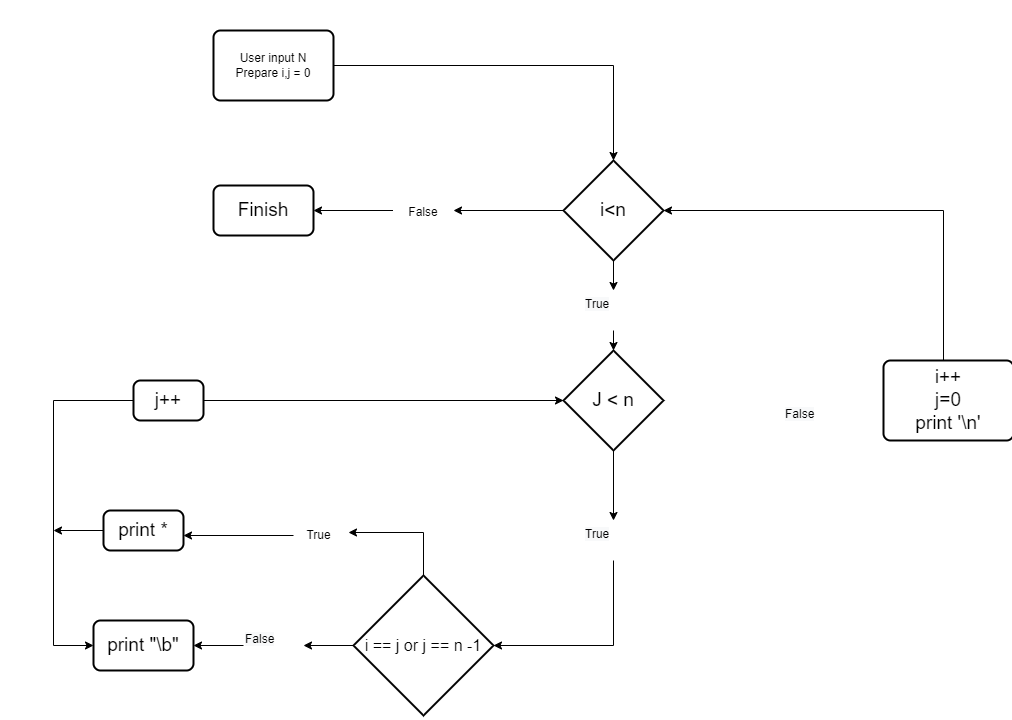

The diagram above was exported from draw.io. Its source (the exported page's mxGraphModel, read from the mxfile embedded in the PNG):
<mxGraphModel dx="2272" dy="737" grid="1" gridSize="10" guides="1" tooltips="1" connect="1" arrows="1" fold="1" page="1" pageScale="1" pageWidth="850" pageHeight="1100" math="0" shadow="0">
  <root>
    <mxCell id="0" />
    <mxCell id="1" parent="0" />
    <mxCell id="hiqVipLw_YGyrvfsrqyX-10" style="edgeStyle=orthogonalEdgeStyle;rounded=0;orthogonalLoop=1;jettySize=auto;html=1;fontSize=16;entryX=0.5;entryY=0;entryDx=0;entryDy=0;entryPerimeter=0;" edge="1" parent="1" source="hiqVipLw_YGyrvfsrqyX-1" target="hiqVipLw_YGyrvfsrqyX-2">
      <mxGeometry relative="1" as="geometry">
        <mxPoint x="440" y="65" as="targetPoint" />
      </mxGeometry>
    </mxCell>
    <mxCell id="hiqVipLw_YGyrvfsrqyX-1" value="User input N&lt;br&gt;Prepare i,j = 0" style="rounded=1;whiteSpace=wrap;html=1;absoluteArcSize=1;arcSize=14;strokeWidth=2;" vertex="1" parent="1">
      <mxGeometry x="40" y="30" width="120" height="70" as="geometry" />
    </mxCell>
    <mxCell id="hiqVipLw_YGyrvfsrqyX-24" style="edgeStyle=orthogonalEdgeStyle;rounded=0;orthogonalLoop=1;jettySize=auto;html=1;entryX=1;entryY=0.5;entryDx=0;entryDy=0;fontSize=12;" edge="1" parent="1" source="hiqVipLw_YGyrvfsrqyX-2" target="hiqVipLw_YGyrvfsrqyX-16">
      <mxGeometry relative="1" as="geometry" />
    </mxCell>
    <mxCell id="hiqVipLw_YGyrvfsrqyX-28" style="edgeStyle=orthogonalEdgeStyle;rounded=0;orthogonalLoop=1;jettySize=auto;html=1;entryX=0.5;entryY=0;entryDx=0;entryDy=0;fontSize=12;" edge="1" parent="1" source="hiqVipLw_YGyrvfsrqyX-2" target="hiqVipLw_YGyrvfsrqyX-22">
      <mxGeometry relative="1" as="geometry" />
    </mxCell>
    <mxCell id="hiqVipLw_YGyrvfsrqyX-2" value="&lt;font style=&quot;font-size: 19px;&quot;&gt;i&amp;lt;n&lt;/font&gt;" style="strokeWidth=2;html=1;shape=mxgraph.flowchart.decision;whiteSpace=wrap;" vertex="1" parent="1">
      <mxGeometry x="390" y="160" width="100" height="100" as="geometry" />
    </mxCell>
    <mxCell id="hiqVipLw_YGyrvfsrqyX-3" value="Finish" style="rounded=1;whiteSpace=wrap;html=1;absoluteArcSize=1;arcSize=14;strokeWidth=2;fontSize=19;" vertex="1" parent="1">
      <mxGeometry x="40" y="185" width="100" height="50" as="geometry" />
    </mxCell>
    <mxCell id="hiqVipLw_YGyrvfsrqyX-11" style="edgeStyle=orthogonalEdgeStyle;rounded=0;orthogonalLoop=1;jettySize=auto;html=1;fontSize=16;entryX=1;entryY=0.5;entryDx=0;entryDy=0;entryPerimeter=0;" edge="1" parent="1" source="hiqVipLw_YGyrvfsrqyX-4" target="hiqVipLw_YGyrvfsrqyX-2">
      <mxGeometry relative="1" as="geometry">
        <mxPoint x="775" y="200" as="targetPoint" />
        <Array as="points">
          <mxPoint x="770" y="210" />
        </Array>
      </mxGeometry>
    </mxCell>
    <mxCell id="hiqVipLw_YGyrvfsrqyX-4" value="i++&lt;br&gt;j=0&lt;br&gt;print '\n'" style="rounded=1;whiteSpace=wrap;html=1;absoluteArcSize=1;arcSize=14;strokeWidth=2;fontSize=19;" vertex="1" parent="1">
      <mxGeometry x="710" y="360" width="130" height="80" as="geometry" />
    </mxCell>
    <mxCell id="hiqVipLw_YGyrvfsrqyX-29" style="edgeStyle=orthogonalEdgeStyle;rounded=0;orthogonalLoop=1;jettySize=auto;html=1;entryX=0.5;entryY=0;entryDx=0;entryDy=0;fontSize=12;" edge="1" parent="1" source="hiqVipLw_YGyrvfsrqyX-5" target="hiqVipLw_YGyrvfsrqyX-23">
      <mxGeometry relative="1" as="geometry" />
    </mxCell>
    <mxCell id="hiqVipLw_YGyrvfsrqyX-5" value="J &amp;lt; n" style="strokeWidth=2;html=1;shape=mxgraph.flowchart.decision;whiteSpace=wrap;fontSize=19;" vertex="1" parent="1">
      <mxGeometry x="390" y="350" width="100" height="100" as="geometry" />
    </mxCell>
    <mxCell id="hiqVipLw_YGyrvfsrqyX-13" style="edgeStyle=orthogonalEdgeStyle;rounded=0;orthogonalLoop=1;jettySize=auto;html=1;entryX=0;entryY=0.5;entryDx=0;entryDy=0;fontSize=16;" edge="1" parent="1" source="hiqVipLw_YGyrvfsrqyX-6" target="hiqVipLw_YGyrvfsrqyX-8">
      <mxGeometry relative="1" as="geometry">
        <Array as="points">
          <mxPoint x="-120" y="400" />
          <mxPoint x="-120" y="645" />
        </Array>
      </mxGeometry>
    </mxCell>
    <mxCell id="hiqVipLw_YGyrvfsrqyX-15" style="edgeStyle=orthogonalEdgeStyle;rounded=0;orthogonalLoop=1;jettySize=auto;html=1;entryX=0;entryY=0.5;entryDx=0;entryDy=0;entryPerimeter=0;fontSize=16;" edge="1" parent="1" source="hiqVipLw_YGyrvfsrqyX-6" target="hiqVipLw_YGyrvfsrqyX-5">
      <mxGeometry relative="1" as="geometry" />
    </mxCell>
    <mxCell id="hiqVipLw_YGyrvfsrqyX-6" value="j++" style="rounded=1;whiteSpace=wrap;html=1;absoluteArcSize=1;arcSize=14;strokeWidth=2;fontSize=19;" vertex="1" parent="1">
      <mxGeometry x="-40" y="380" width="70" height="40" as="geometry" />
    </mxCell>
    <mxCell id="hiqVipLw_YGyrvfsrqyX-14" style="edgeStyle=orthogonalEdgeStyle;rounded=0;orthogonalLoop=1;jettySize=auto;html=1;fontSize=16;" edge="1" parent="1" source="hiqVipLw_YGyrvfsrqyX-7">
      <mxGeometry relative="1" as="geometry">
        <mxPoint x="-120" y="530" as="targetPoint" />
      </mxGeometry>
    </mxCell>
    <mxCell id="hiqVipLw_YGyrvfsrqyX-7" value="print *" style="rounded=1;whiteSpace=wrap;html=1;absoluteArcSize=1;arcSize=14;strokeWidth=2;fontSize=19;" vertex="1" parent="1">
      <mxGeometry x="-70" y="510" width="80" height="40" as="geometry" />
    </mxCell>
    <mxCell id="hiqVipLw_YGyrvfsrqyX-8" value="print &quot;\b&quot;" style="rounded=1;whiteSpace=wrap;html=1;absoluteArcSize=1;arcSize=14;strokeWidth=2;fontSize=19;" vertex="1" parent="1">
      <mxGeometry x="-80" y="620" width="100" height="50" as="geometry" />
    </mxCell>
    <mxCell id="hiqVipLw_YGyrvfsrqyX-32" style="edgeStyle=orthogonalEdgeStyle;rounded=0;orthogonalLoop=1;jettySize=auto;html=1;fontSize=12;" edge="1" parent="1" source="hiqVipLw_YGyrvfsrqyX-9" target="hiqVipLw_YGyrvfsrqyX-19">
      <mxGeometry relative="1" as="geometry" />
    </mxCell>
    <mxCell id="hiqVipLw_YGyrvfsrqyX-41" style="edgeStyle=orthogonalEdgeStyle;rounded=0;orthogonalLoop=1;jettySize=auto;html=1;fontSize=12;entryX=1.1;entryY=0.4;entryDx=0;entryDy=0;entryPerimeter=0;exitX=0.5;exitY=0;exitDx=0;exitDy=0;exitPerimeter=0;" edge="1" parent="1" source="hiqVipLw_YGyrvfsrqyX-9" target="hiqVipLw_YGyrvfsrqyX-21">
      <mxGeometry relative="1" as="geometry">
        <mxPoint x="250" y="530" as="targetPoint" />
        <Array as="points">
          <mxPoint x="250" y="532" />
        </Array>
      </mxGeometry>
    </mxCell>
    <mxCell id="hiqVipLw_YGyrvfsrqyX-9" value="&lt;font style=&quot;font-size: 16px;&quot;&gt;i == j or j == n -1&lt;/font&gt;" style="strokeWidth=2;html=1;shape=mxgraph.flowchart.decision;whiteSpace=wrap;fontSize=19;" vertex="1" parent="1">
      <mxGeometry x="180" y="575" width="140" height="140" as="geometry" />
    </mxCell>
    <mxCell id="hiqVipLw_YGyrvfsrqyX-25" style="edgeStyle=orthogonalEdgeStyle;rounded=0;orthogonalLoop=1;jettySize=auto;html=1;entryX=1;entryY=0.5;entryDx=0;entryDy=0;fontSize=12;" edge="1" parent="1" source="hiqVipLw_YGyrvfsrqyX-16" target="hiqVipLw_YGyrvfsrqyX-3">
      <mxGeometry relative="1" as="geometry" />
    </mxCell>
    <mxCell id="hiqVipLw_YGyrvfsrqyX-16" value="&lt;font style=&quot;font-size: 12px;&quot;&gt;False&lt;/font&gt;" style="rounded=1;whiteSpace=wrap;html=1;fontSize=16;strokeColor=#FFFFFF;" vertex="1" parent="1">
      <mxGeometry x="220" y="195" width="60" height="30" as="geometry" />
    </mxCell>
    <mxCell id="hiqVipLw_YGyrvfsrqyX-18" value="&lt;span style=&quot;color: rgb(0, 0, 0); font-family: Helvetica; font-size: 12px; font-style: normal; font-variant-ligatures: normal; font-variant-caps: normal; font-weight: 400; letter-spacing: normal; orphans: 2; text-align: center; text-indent: 0px; text-transform: none; widows: 2; word-spacing: 0px; -webkit-text-stroke-width: 0px; background-color: rgb(248, 249, 250); text-decoration-thickness: initial; text-decoration-style: initial; text-decoration-color: initial; float: none; display: inline !important;&quot;&gt;False&lt;/span&gt;" style="text;whiteSpace=wrap;html=1;fontSize=12;" vertex="1" parent="1">
      <mxGeometry x="610" y="400" width="60" height="40" as="geometry" />
    </mxCell>
    <mxCell id="hiqVipLw_YGyrvfsrqyX-34" style="edgeStyle=orthogonalEdgeStyle;rounded=0;orthogonalLoop=1;jettySize=auto;html=1;entryX=1;entryY=0.5;entryDx=0;entryDy=0;fontSize=12;" edge="1" parent="1" source="hiqVipLw_YGyrvfsrqyX-19" target="hiqVipLw_YGyrvfsrqyX-8">
      <mxGeometry relative="1" as="geometry" />
    </mxCell>
    <mxCell id="hiqVipLw_YGyrvfsrqyX-19" value="&lt;span style=&quot;color: rgb(0, 0, 0); font-family: Helvetica; font-size: 12px; font-style: normal; font-variant-ligatures: normal; font-variant-caps: normal; font-weight: 400; letter-spacing: normal; orphans: 2; text-align: center; text-indent: 0px; text-transform: none; widows: 2; word-spacing: 0px; -webkit-text-stroke-width: 0px; background-color: rgb(248, 249, 250); text-decoration-thickness: initial; text-decoration-style: initial; text-decoration-color: initial; float: none; display: inline !important;&quot;&gt;False&lt;/span&gt;" style="text;whiteSpace=wrap;html=1;fontSize=12;" vertex="1" parent="1">
      <mxGeometry x="70" y="625" width="60" height="40" as="geometry" />
    </mxCell>
    <mxCell id="hiqVipLw_YGyrvfsrqyX-40" style="edgeStyle=orthogonalEdgeStyle;rounded=0;orthogonalLoop=1;jettySize=auto;html=1;entryX=1;entryY=0.625;entryDx=0;entryDy=0;entryPerimeter=0;fontSize=12;" edge="1" parent="1" source="hiqVipLw_YGyrvfsrqyX-21" target="hiqVipLw_YGyrvfsrqyX-7">
      <mxGeometry relative="1" as="geometry" />
    </mxCell>
    <mxCell id="hiqVipLw_YGyrvfsrqyX-21" value="True" style="text;html=1;resizable=0;autosize=1;align=center;verticalAlign=middle;points=[];fillColor=none;strokeColor=none;rounded=0;fontSize=12;" vertex="1" parent="1">
      <mxGeometry x="120" y="520" width="50" height="30" as="geometry" />
    </mxCell>
    <mxCell id="hiqVipLw_YGyrvfsrqyX-27" style="edgeStyle=orthogonalEdgeStyle;rounded=0;orthogonalLoop=1;jettySize=auto;html=1;exitX=0.5;exitY=1;exitDx=0;exitDy=0;entryX=0.5;entryY=0;entryDx=0;entryDy=0;entryPerimeter=0;fontSize=12;" edge="1" parent="1" source="hiqVipLw_YGyrvfsrqyX-22" target="hiqVipLw_YGyrvfsrqyX-5">
      <mxGeometry relative="1" as="geometry" />
    </mxCell>
    <mxCell id="hiqVipLw_YGyrvfsrqyX-22" value="&lt;span style=&quot;color: rgb(0, 0, 0); font-family: Helvetica; font-size: 12px; font-style: normal; font-variant-ligatures: normal; font-variant-caps: normal; font-weight: 400; letter-spacing: normal; orphans: 2; text-align: center; text-indent: 0px; text-transform: none; widows: 2; word-spacing: 0px; -webkit-text-stroke-width: 0px; background-color: rgb(248, 249, 250); text-decoration-thickness: initial; text-decoration-style: initial; text-decoration-color: initial; float: none; display: inline !important;&quot;&gt;True&lt;/span&gt;" style="text;whiteSpace=wrap;html=1;fontSize=12;" vertex="1" parent="1">
      <mxGeometry x="410" y="290" width="60" height="40" as="geometry" />
    </mxCell>
    <mxCell id="hiqVipLw_YGyrvfsrqyX-30" style="edgeStyle=orthogonalEdgeStyle;rounded=0;orthogonalLoop=1;jettySize=auto;html=1;entryX=1;entryY=0.5;entryDx=0;entryDy=0;entryPerimeter=0;fontSize=12;" edge="1" parent="1" source="hiqVipLw_YGyrvfsrqyX-23" target="hiqVipLw_YGyrvfsrqyX-9">
      <mxGeometry relative="1" as="geometry">
        <Array as="points">
          <mxPoint x="440" y="645" />
        </Array>
      </mxGeometry>
    </mxCell>
    <mxCell id="hiqVipLw_YGyrvfsrqyX-23" value="&lt;span style=&quot;color: rgb(0, 0, 0); font-family: Helvetica; font-size: 12px; font-style: normal; font-variant-ligatures: normal; font-variant-caps: normal; font-weight: 400; letter-spacing: normal; orphans: 2; text-align: center; text-indent: 0px; text-transform: none; widows: 2; word-spacing: 0px; -webkit-text-stroke-width: 0px; background-color: rgb(248, 249, 250); text-decoration-thickness: initial; text-decoration-style: initial; text-decoration-color: initial; float: none; display: inline !important;&quot;&gt;True&lt;/span&gt;" style="text;whiteSpace=wrap;html=1;fontSize=12;" vertex="1" parent="1">
      <mxGeometry x="410" y="520" width="60" height="40" as="geometry" />
    </mxCell>
  </root>
</mxGraphModel>